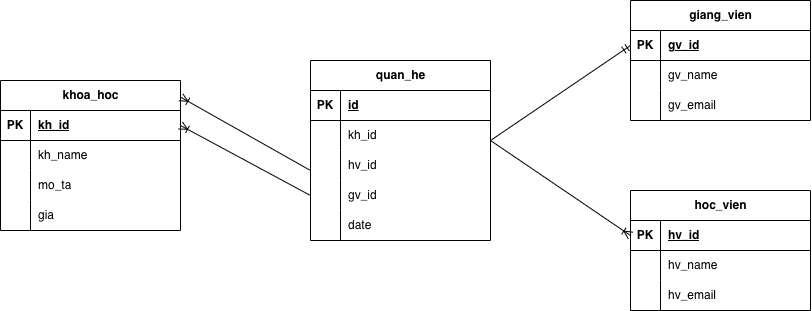

The diagram above was exported from draw.io. Its source (the exported page's mxGraphModel, read from the mxfile embedded in the PNG):
<mxGraphModel dx="2264" dy="991" grid="1" gridSize="10" guides="1" tooltips="1" connect="1" arrows="1" fold="1" page="1" pageScale="1" pageWidth="827" pageHeight="1169" math="0" shadow="0">
  <root>
    <mxCell id="0" />
    <mxCell id="1" parent="0" />
    <mxCell id="IV1KWcrna3zYlwc7ePWZ-59" parent="1" style="shape=table;startSize=30;container=1;collapsible=1;childLayout=tableLayout;fixedRows=1;rowLines=0;fontStyle=1;align=center;resizeLast=1;html=1;" value="hoc_vien" vertex="1">
      <mxGeometry height="120" width="180" x="590" y="310" as="geometry" />
    </mxCell>
    <mxCell id="IV1KWcrna3zYlwc7ePWZ-60" parent="IV1KWcrna3zYlwc7ePWZ-59" style="shape=tableRow;horizontal=0;startSize=0;swimlaneHead=0;swimlaneBody=0;fillColor=none;collapsible=0;dropTarget=0;points=[[0,0.5],[1,0.5]];portConstraint=eastwest;top=0;left=0;right=0;bottom=1;" value="" vertex="1">
      <mxGeometry height="30" width="180" y="30" as="geometry" />
    </mxCell>
    <mxCell id="IV1KWcrna3zYlwc7ePWZ-61" parent="IV1KWcrna3zYlwc7ePWZ-60" style="shape=partialRectangle;connectable=0;fillColor=none;top=0;left=0;bottom=0;right=0;fontStyle=1;overflow=hidden;whiteSpace=wrap;html=1;" value="PK" vertex="1">
      <mxGeometry height="30" width="30" as="geometry">
        <mxRectangle height="30" width="30" as="alternateBounds" />
      </mxGeometry>
    </mxCell>
    <mxCell id="IV1KWcrna3zYlwc7ePWZ-62" parent="IV1KWcrna3zYlwc7ePWZ-60" style="shape=partialRectangle;connectable=0;fillColor=none;top=0;left=0;bottom=0;right=0;align=left;spacingLeft=6;fontStyle=5;overflow=hidden;whiteSpace=wrap;html=1;" value="hv_id" vertex="1">
      <mxGeometry height="30" width="150" x="30" as="geometry">
        <mxRectangle height="30" width="150" as="alternateBounds" />
      </mxGeometry>
    </mxCell>
    <mxCell id="IV1KWcrna3zYlwc7ePWZ-63" parent="IV1KWcrna3zYlwc7ePWZ-59" style="shape=tableRow;horizontal=0;startSize=0;swimlaneHead=0;swimlaneBody=0;fillColor=none;collapsible=0;dropTarget=0;points=[[0,0.5],[1,0.5]];portConstraint=eastwest;top=0;left=0;right=0;bottom=0;" value="" vertex="1">
      <mxGeometry height="30" width="180" y="60" as="geometry" />
    </mxCell>
    <mxCell id="IV1KWcrna3zYlwc7ePWZ-64" parent="IV1KWcrna3zYlwc7ePWZ-63" style="shape=partialRectangle;connectable=0;fillColor=none;top=0;left=0;bottom=0;right=0;editable=1;overflow=hidden;whiteSpace=wrap;html=1;" value="" vertex="1">
      <mxGeometry height="30" width="30" as="geometry">
        <mxRectangle height="30" width="30" as="alternateBounds" />
      </mxGeometry>
    </mxCell>
    <mxCell id="IV1KWcrna3zYlwc7ePWZ-65" parent="IV1KWcrna3zYlwc7ePWZ-63" style="shape=partialRectangle;connectable=0;fillColor=none;top=0;left=0;bottom=0;right=0;align=left;spacingLeft=6;overflow=hidden;whiteSpace=wrap;html=1;" value="hv_name" vertex="1">
      <mxGeometry height="30" width="150" x="30" as="geometry">
        <mxRectangle height="30" width="150" as="alternateBounds" />
      </mxGeometry>
    </mxCell>
    <mxCell id="IV1KWcrna3zYlwc7ePWZ-66" parent="IV1KWcrna3zYlwc7ePWZ-59" style="shape=tableRow;horizontal=0;startSize=0;swimlaneHead=0;swimlaneBody=0;fillColor=none;collapsible=0;dropTarget=0;points=[[0,0.5],[1,0.5]];portConstraint=eastwest;top=0;left=0;right=0;bottom=0;" value="" vertex="1">
      <mxGeometry height="30" width="180" y="90" as="geometry" />
    </mxCell>
    <mxCell id="IV1KWcrna3zYlwc7ePWZ-67" parent="IV1KWcrna3zYlwc7ePWZ-66" style="shape=partialRectangle;connectable=0;fillColor=none;top=0;left=0;bottom=0;right=0;editable=1;overflow=hidden;whiteSpace=wrap;html=1;" value="" vertex="1">
      <mxGeometry height="30" width="30" as="geometry">
        <mxRectangle height="30" width="30" as="alternateBounds" />
      </mxGeometry>
    </mxCell>
    <mxCell id="IV1KWcrna3zYlwc7ePWZ-68" parent="IV1KWcrna3zYlwc7ePWZ-66" style="shape=partialRectangle;connectable=0;fillColor=none;top=0;left=0;bottom=0;right=0;align=left;spacingLeft=6;overflow=hidden;whiteSpace=wrap;html=1;" value="hv_email" vertex="1">
      <mxGeometry height="30" width="150" x="30" as="geometry">
        <mxRectangle height="30" width="150" as="alternateBounds" />
      </mxGeometry>
    </mxCell>
    <mxCell id="IV1KWcrna3zYlwc7ePWZ-72" parent="1" style="shape=table;startSize=30;container=1;collapsible=1;childLayout=tableLayout;fixedRows=1;rowLines=0;fontStyle=1;align=center;resizeLast=1;html=1;" value="giang_vien" vertex="1">
      <mxGeometry height="120" width="180" x="590" y="120" as="geometry" />
    </mxCell>
    <mxCell id="IV1KWcrna3zYlwc7ePWZ-73" parent="IV1KWcrna3zYlwc7ePWZ-72" style="shape=tableRow;horizontal=0;startSize=0;swimlaneHead=0;swimlaneBody=0;fillColor=none;collapsible=0;dropTarget=0;points=[[0,0.5],[1,0.5]];portConstraint=eastwest;top=0;left=0;right=0;bottom=1;" value="" vertex="1">
      <mxGeometry height="30" width="180" y="30" as="geometry" />
    </mxCell>
    <mxCell id="IV1KWcrna3zYlwc7ePWZ-74" parent="IV1KWcrna3zYlwc7ePWZ-73" style="shape=partialRectangle;connectable=0;fillColor=none;top=0;left=0;bottom=0;right=0;fontStyle=1;overflow=hidden;whiteSpace=wrap;html=1;" value="PK" vertex="1">
      <mxGeometry height="30" width="30" as="geometry">
        <mxRectangle height="30" width="30" as="alternateBounds" />
      </mxGeometry>
    </mxCell>
    <mxCell id="IV1KWcrna3zYlwc7ePWZ-75" parent="IV1KWcrna3zYlwc7ePWZ-73" style="shape=partialRectangle;connectable=0;fillColor=none;top=0;left=0;bottom=0;right=0;align=left;spacingLeft=6;fontStyle=5;overflow=hidden;whiteSpace=wrap;html=1;" value="gv_id" vertex="1">
      <mxGeometry height="30" width="150" x="30" as="geometry">
        <mxRectangle height="30" width="150" as="alternateBounds" />
      </mxGeometry>
    </mxCell>
    <mxCell id="IV1KWcrna3zYlwc7ePWZ-76" parent="IV1KWcrna3zYlwc7ePWZ-72" style="shape=tableRow;horizontal=0;startSize=0;swimlaneHead=0;swimlaneBody=0;fillColor=none;collapsible=0;dropTarget=0;points=[[0,0.5],[1,0.5]];portConstraint=eastwest;top=0;left=0;right=0;bottom=0;" value="" vertex="1">
      <mxGeometry height="30" width="180" y="60" as="geometry" />
    </mxCell>
    <mxCell id="IV1KWcrna3zYlwc7ePWZ-77" parent="IV1KWcrna3zYlwc7ePWZ-76" style="shape=partialRectangle;connectable=0;fillColor=none;top=0;left=0;bottom=0;right=0;editable=1;overflow=hidden;whiteSpace=wrap;html=1;" value="" vertex="1">
      <mxGeometry height="30" width="30" as="geometry">
        <mxRectangle height="30" width="30" as="alternateBounds" />
      </mxGeometry>
    </mxCell>
    <mxCell id="IV1KWcrna3zYlwc7ePWZ-78" parent="IV1KWcrna3zYlwc7ePWZ-76" style="shape=partialRectangle;connectable=0;fillColor=none;top=0;left=0;bottom=0;right=0;align=left;spacingLeft=6;overflow=hidden;whiteSpace=wrap;html=1;" value="gv_name" vertex="1">
      <mxGeometry height="30" width="150" x="30" as="geometry">
        <mxRectangle height="30" width="150" as="alternateBounds" />
      </mxGeometry>
    </mxCell>
    <mxCell id="IV1KWcrna3zYlwc7ePWZ-79" parent="IV1KWcrna3zYlwc7ePWZ-72" style="shape=tableRow;horizontal=0;startSize=0;swimlaneHead=0;swimlaneBody=0;fillColor=none;collapsible=0;dropTarget=0;points=[[0,0.5],[1,0.5]];portConstraint=eastwest;top=0;left=0;right=0;bottom=0;" value="" vertex="1">
      <mxGeometry height="30" width="180" y="90" as="geometry" />
    </mxCell>
    <mxCell id="IV1KWcrna3zYlwc7ePWZ-80" parent="IV1KWcrna3zYlwc7ePWZ-79" style="shape=partialRectangle;connectable=0;fillColor=none;top=0;left=0;bottom=0;right=0;editable=1;overflow=hidden;whiteSpace=wrap;html=1;" value="" vertex="1">
      <mxGeometry height="30" width="30" as="geometry">
        <mxRectangle height="30" width="30" as="alternateBounds" />
      </mxGeometry>
    </mxCell>
    <mxCell id="IV1KWcrna3zYlwc7ePWZ-81" parent="IV1KWcrna3zYlwc7ePWZ-79" style="shape=partialRectangle;connectable=0;fillColor=none;top=0;left=0;bottom=0;right=0;align=left;spacingLeft=6;overflow=hidden;whiteSpace=wrap;html=1;" value="gv_email" vertex="1">
      <mxGeometry height="30" width="150" x="30" as="geometry">
        <mxRectangle height="30" width="150" as="alternateBounds" />
      </mxGeometry>
    </mxCell>
    <mxCell id="IV1KWcrna3zYlwc7ePWZ-85" parent="1" style="shape=table;startSize=30;container=1;collapsible=1;childLayout=tableLayout;fixedRows=1;rowLines=0;fontStyle=1;align=center;resizeLast=1;html=1;" value="khoa_hoc" vertex="1">
      <mxGeometry height="150" width="180" x="-40" y="200" as="geometry" />
    </mxCell>
    <mxCell id="IV1KWcrna3zYlwc7ePWZ-86" parent="IV1KWcrna3zYlwc7ePWZ-85" style="shape=tableRow;horizontal=0;startSize=0;swimlaneHead=0;swimlaneBody=0;fillColor=none;collapsible=0;dropTarget=0;points=[[0,0.5],[1,0.5]];portConstraint=eastwest;top=0;left=0;right=0;bottom=1;" value="" vertex="1">
      <mxGeometry height="30" width="180" y="30" as="geometry" />
    </mxCell>
    <mxCell id="IV1KWcrna3zYlwc7ePWZ-87" parent="IV1KWcrna3zYlwc7ePWZ-86" style="shape=partialRectangle;connectable=0;fillColor=none;top=0;left=0;bottom=0;right=0;fontStyle=1;overflow=hidden;whiteSpace=wrap;html=1;" value="PK" vertex="1">
      <mxGeometry height="30" width="30" as="geometry">
        <mxRectangle height="30" width="30" as="alternateBounds" />
      </mxGeometry>
    </mxCell>
    <mxCell id="IV1KWcrna3zYlwc7ePWZ-88" parent="IV1KWcrna3zYlwc7ePWZ-86" style="shape=partialRectangle;connectable=0;fillColor=none;top=0;left=0;bottom=0;right=0;align=left;spacingLeft=6;fontStyle=5;overflow=hidden;whiteSpace=wrap;html=1;" value="kh_id" vertex="1">
      <mxGeometry height="30" width="150" x="30" as="geometry">
        <mxRectangle height="30" width="150" as="alternateBounds" />
      </mxGeometry>
    </mxCell>
    <mxCell id="IV1KWcrna3zYlwc7ePWZ-89" parent="IV1KWcrna3zYlwc7ePWZ-85" style="shape=tableRow;horizontal=0;startSize=0;swimlaneHead=0;swimlaneBody=0;fillColor=none;collapsible=0;dropTarget=0;points=[[0,0.5],[1,0.5]];portConstraint=eastwest;top=0;left=0;right=0;bottom=0;" value="" vertex="1">
      <mxGeometry height="30" width="180" y="60" as="geometry" />
    </mxCell>
    <mxCell id="IV1KWcrna3zYlwc7ePWZ-90" parent="IV1KWcrna3zYlwc7ePWZ-89" style="shape=partialRectangle;connectable=0;fillColor=none;top=0;left=0;bottom=0;right=0;editable=1;overflow=hidden;whiteSpace=wrap;html=1;" value="" vertex="1">
      <mxGeometry height="30" width="30" as="geometry">
        <mxRectangle height="30" width="30" as="alternateBounds" />
      </mxGeometry>
    </mxCell>
    <mxCell id="IV1KWcrna3zYlwc7ePWZ-91" parent="IV1KWcrna3zYlwc7ePWZ-89" style="shape=partialRectangle;connectable=0;fillColor=none;top=0;left=0;bottom=0;right=0;align=left;spacingLeft=6;overflow=hidden;whiteSpace=wrap;html=1;" value="kh_name" vertex="1">
      <mxGeometry height="30" width="150" x="30" as="geometry">
        <mxRectangle height="30" width="150" as="alternateBounds" />
      </mxGeometry>
    </mxCell>
    <mxCell id="IV1KWcrna3zYlwc7ePWZ-92" parent="IV1KWcrna3zYlwc7ePWZ-85" style="shape=tableRow;horizontal=0;startSize=0;swimlaneHead=0;swimlaneBody=0;fillColor=none;collapsible=0;dropTarget=0;points=[[0,0.5],[1,0.5]];portConstraint=eastwest;top=0;left=0;right=0;bottom=0;" value="" vertex="1">
      <mxGeometry height="30" width="180" y="90" as="geometry" />
    </mxCell>
    <mxCell id="IV1KWcrna3zYlwc7ePWZ-93" parent="IV1KWcrna3zYlwc7ePWZ-92" style="shape=partialRectangle;connectable=0;fillColor=none;top=0;left=0;bottom=0;right=0;editable=1;overflow=hidden;whiteSpace=wrap;html=1;" value="" vertex="1">
      <mxGeometry height="30" width="30" as="geometry">
        <mxRectangle height="30" width="30" as="alternateBounds" />
      </mxGeometry>
    </mxCell>
    <mxCell id="IV1KWcrna3zYlwc7ePWZ-94" parent="IV1KWcrna3zYlwc7ePWZ-92" style="shape=partialRectangle;connectable=0;fillColor=none;top=0;left=0;bottom=0;right=0;align=left;spacingLeft=6;overflow=hidden;whiteSpace=wrap;html=1;" value="mo_ta" vertex="1">
      <mxGeometry height="30" width="150" x="30" as="geometry">
        <mxRectangle height="30" width="150" as="alternateBounds" />
      </mxGeometry>
    </mxCell>
    <mxCell id="IV1KWcrna3zYlwc7ePWZ-95" parent="IV1KWcrna3zYlwc7ePWZ-85" style="shape=tableRow;horizontal=0;startSize=0;swimlaneHead=0;swimlaneBody=0;fillColor=none;collapsible=0;dropTarget=0;points=[[0,0.5],[1,0.5]];portConstraint=eastwest;top=0;left=0;right=0;bottom=0;" vertex="1">
      <mxGeometry height="30" width="180" y="120" as="geometry" />
    </mxCell>
    <mxCell id="IV1KWcrna3zYlwc7ePWZ-96" parent="IV1KWcrna3zYlwc7ePWZ-95" style="shape=partialRectangle;connectable=0;fillColor=none;top=0;left=0;bottom=0;right=0;editable=1;overflow=hidden;whiteSpace=wrap;html=1;" vertex="1">
      <mxGeometry height="30" width="30" as="geometry">
        <mxRectangle height="30" width="30" as="alternateBounds" />
      </mxGeometry>
    </mxCell>
    <mxCell id="IV1KWcrna3zYlwc7ePWZ-97" parent="IV1KWcrna3zYlwc7ePWZ-95" style="shape=partialRectangle;connectable=0;fillColor=none;top=0;left=0;bottom=0;right=0;align=left;spacingLeft=6;overflow=hidden;whiteSpace=wrap;html=1;" value="gia" vertex="1">
      <mxGeometry height="30" width="150" x="30" as="geometry">
        <mxRectangle height="30" width="150" as="alternateBounds" />
      </mxGeometry>
    </mxCell>
    <mxCell id="IV1KWcrna3zYlwc7ePWZ-98" parent="1" style="shape=table;startSize=30;container=1;collapsible=1;childLayout=tableLayout;fixedRows=1;rowLines=0;fontStyle=1;align=center;resizeLast=1;html=1;" value="quan_he" vertex="1">
      <mxGeometry height="180" width="180" x="270" y="180" as="geometry" />
    </mxCell>
    <mxCell id="IV1KWcrna3zYlwc7ePWZ-99" parent="IV1KWcrna3zYlwc7ePWZ-98" style="shape=tableRow;horizontal=0;startSize=0;swimlaneHead=0;swimlaneBody=0;fillColor=none;collapsible=0;dropTarget=0;points=[[0,0.5],[1,0.5]];portConstraint=eastwest;top=0;left=0;right=0;bottom=1;" value="" vertex="1">
      <mxGeometry height="30" width="180" y="30" as="geometry" />
    </mxCell>
    <mxCell id="IV1KWcrna3zYlwc7ePWZ-100" parent="IV1KWcrna3zYlwc7ePWZ-99" style="shape=partialRectangle;connectable=0;fillColor=none;top=0;left=0;bottom=0;right=0;fontStyle=1;overflow=hidden;whiteSpace=wrap;html=1;" value="PK" vertex="1">
      <mxGeometry height="30" width="30" as="geometry">
        <mxRectangle height="30" width="30" as="alternateBounds" />
      </mxGeometry>
    </mxCell>
    <mxCell id="IV1KWcrna3zYlwc7ePWZ-101" parent="IV1KWcrna3zYlwc7ePWZ-99" style="shape=partialRectangle;connectable=0;fillColor=none;top=0;left=0;bottom=0;right=0;align=left;spacingLeft=6;fontStyle=5;overflow=hidden;whiteSpace=wrap;html=1;" value="id" vertex="1">
      <mxGeometry height="30" width="150" x="30" as="geometry">
        <mxRectangle height="30" width="150" as="alternateBounds" />
      </mxGeometry>
    </mxCell>
    <mxCell id="IV1KWcrna3zYlwc7ePWZ-102" parent="IV1KWcrna3zYlwc7ePWZ-98" style="shape=tableRow;horizontal=0;startSize=0;swimlaneHead=0;swimlaneBody=0;fillColor=none;collapsible=0;dropTarget=0;points=[[0,0.5],[1,0.5]];portConstraint=eastwest;top=0;left=0;right=0;bottom=0;" value="" vertex="1">
      <mxGeometry height="30" width="180" y="60" as="geometry" />
    </mxCell>
    <mxCell id="IV1KWcrna3zYlwc7ePWZ-103" parent="IV1KWcrna3zYlwc7ePWZ-102" style="shape=partialRectangle;connectable=0;fillColor=none;top=0;left=0;bottom=0;right=0;editable=1;overflow=hidden;whiteSpace=wrap;html=1;" value="" vertex="1">
      <mxGeometry height="30" width="30" as="geometry">
        <mxRectangle height="30" width="30" as="alternateBounds" />
      </mxGeometry>
    </mxCell>
    <mxCell id="IV1KWcrna3zYlwc7ePWZ-104" parent="IV1KWcrna3zYlwc7ePWZ-102" style="shape=partialRectangle;connectable=0;fillColor=none;top=0;left=0;bottom=0;right=0;align=left;spacingLeft=6;overflow=hidden;whiteSpace=wrap;html=1;" value="kh_id" vertex="1">
      <mxGeometry height="30" width="150" x="30" as="geometry">
        <mxRectangle height="30" width="150" as="alternateBounds" />
      </mxGeometry>
    </mxCell>
    <mxCell id="IV1KWcrna3zYlwc7ePWZ-105" parent="IV1KWcrna3zYlwc7ePWZ-98" style="shape=tableRow;horizontal=0;startSize=0;swimlaneHead=0;swimlaneBody=0;fillColor=none;collapsible=0;dropTarget=0;points=[[0,0.5],[1,0.5]];portConstraint=eastwest;top=0;left=0;right=0;bottom=0;" value="" vertex="1">
      <mxGeometry height="30" width="180" y="90" as="geometry" />
    </mxCell>
    <mxCell id="IV1KWcrna3zYlwc7ePWZ-106" parent="IV1KWcrna3zYlwc7ePWZ-105" style="shape=partialRectangle;connectable=0;fillColor=none;top=0;left=0;bottom=0;right=0;editable=1;overflow=hidden;whiteSpace=wrap;html=1;" value="" vertex="1">
      <mxGeometry height="30" width="30" as="geometry">
        <mxRectangle height="30" width="30" as="alternateBounds" />
      </mxGeometry>
    </mxCell>
    <mxCell id="IV1KWcrna3zYlwc7ePWZ-107" parent="IV1KWcrna3zYlwc7ePWZ-105" style="shape=partialRectangle;connectable=0;fillColor=none;top=0;left=0;bottom=0;right=0;align=left;spacingLeft=6;overflow=hidden;whiteSpace=wrap;html=1;" value="hv_id" vertex="1">
      <mxGeometry height="30" width="150" x="30" as="geometry">
        <mxRectangle height="30" width="150" as="alternateBounds" />
      </mxGeometry>
    </mxCell>
    <mxCell id="IV1KWcrna3zYlwc7ePWZ-108" parent="IV1KWcrna3zYlwc7ePWZ-98" style="shape=tableRow;horizontal=0;startSize=0;swimlaneHead=0;swimlaneBody=0;fillColor=none;collapsible=0;dropTarget=0;points=[[0,0.5],[1,0.5]];portConstraint=eastwest;top=0;left=0;right=0;bottom=0;" vertex="1">
      <mxGeometry height="30" width="180" y="120" as="geometry" />
    </mxCell>
    <mxCell id="IV1KWcrna3zYlwc7ePWZ-109" parent="IV1KWcrna3zYlwc7ePWZ-108" style="shape=partialRectangle;connectable=0;fillColor=none;top=0;left=0;bottom=0;right=0;editable=1;overflow=hidden;whiteSpace=wrap;html=1;" vertex="1">
      <mxGeometry height="30" width="30" as="geometry">
        <mxRectangle height="30" width="30" as="alternateBounds" />
      </mxGeometry>
    </mxCell>
    <mxCell id="IV1KWcrna3zYlwc7ePWZ-110" parent="IV1KWcrna3zYlwc7ePWZ-108" style="shape=partialRectangle;connectable=0;fillColor=none;top=0;left=0;bottom=0;right=0;align=left;spacingLeft=6;overflow=hidden;whiteSpace=wrap;html=1;" value="gv_id" vertex="1">
      <mxGeometry height="30" width="150" x="30" as="geometry">
        <mxRectangle height="30" width="150" as="alternateBounds" />
      </mxGeometry>
    </mxCell>
    <mxCell id="IV1KWcrna3zYlwc7ePWZ-111" parent="IV1KWcrna3zYlwc7ePWZ-98" style="shape=tableRow;horizontal=0;startSize=0;swimlaneHead=0;swimlaneBody=0;fillColor=none;collapsible=0;dropTarget=0;points=[[0,0.5],[1,0.5]];portConstraint=eastwest;top=0;left=0;right=0;bottom=0;" vertex="1">
      <mxGeometry height="30" width="180" y="150" as="geometry" />
    </mxCell>
    <mxCell id="IV1KWcrna3zYlwc7ePWZ-112" parent="IV1KWcrna3zYlwc7ePWZ-111" style="shape=partialRectangle;connectable=0;fillColor=none;top=0;left=0;bottom=0;right=0;editable=1;overflow=hidden;whiteSpace=wrap;html=1;" vertex="1">
      <mxGeometry height="30" width="30" as="geometry">
        <mxRectangle height="30" width="30" as="alternateBounds" />
      </mxGeometry>
    </mxCell>
    <mxCell id="IV1KWcrna3zYlwc7ePWZ-113" parent="IV1KWcrna3zYlwc7ePWZ-111" style="shape=partialRectangle;connectable=0;fillColor=none;top=0;left=0;bottom=0;right=0;align=left;spacingLeft=6;overflow=hidden;whiteSpace=wrap;html=1;" value="date" vertex="1">
      <mxGeometry height="30" width="150" x="30" as="geometry">
        <mxRectangle height="30" width="150" as="alternateBounds" />
      </mxGeometry>
    </mxCell>
    <mxCell id="IV1KWcrna3zYlwc7ePWZ-133" edge="1" parent="1" source="IV1KWcrna3zYlwc7ePWZ-85" style="endArrow=none;html=1;rounded=0;exitX=1.002;exitY=0.112;exitDx=0;exitDy=0;exitPerimeter=0;endFill=0;startArrow=ERoneToMany;startFill=0;" value="">
      <mxGeometry relative="1" as="geometry">
        <mxPoint x="110" y="290" as="sourcePoint" />
        <mxPoint x="270" y="290" as="targetPoint" />
      </mxGeometry>
    </mxCell>
    <mxCell id="IV1KWcrna3zYlwc7ePWZ-134" edge="1" parent="1" style="endArrow=ERoneToMany;html=1;rounded=0;entryX=0;entryY=0.5;entryDx=0;entryDy=0;endFill=0;" target="IV1KWcrna3zYlwc7ePWZ-60" value="">
      <mxGeometry relative="1" as="geometry">
        <mxPoint x="450" y="260" as="sourcePoint" />
        <mxPoint x="610" y="290" as="targetPoint" />
      </mxGeometry>
    </mxCell>
    <mxCell id="IV1KWcrna3zYlwc7ePWZ-135" edge="1" parent="1" style="endArrow=ERmandOne;html=1;rounded=0;entryX=0;entryY=0.5;entryDx=0;entryDy=0;endFill=0;" target="IV1KWcrna3zYlwc7ePWZ-73" value="">
      <mxGeometry relative="1" as="geometry">
        <mxPoint x="450" y="260" as="sourcePoint" />
        <mxPoint x="610" y="260" as="targetPoint" />
      </mxGeometry>
    </mxCell>
    <mxCell id="IV1KWcrna3zYlwc7ePWZ-136" edge="1" parent="1" source="IV1KWcrna3zYlwc7ePWZ-86" style="endArrow=none;html=1;rounded=0;entryX=0;entryY=0.5;entryDx=0;entryDy=0;startArrow=ERoneToMany;startFill=0;exitX=1;exitY=0.5;exitDx=0;exitDy=0;" target="IV1KWcrna3zYlwc7ePWZ-108" value="">
      <mxGeometry relative="1" as="geometry">
        <mxPoint x="141" y="231" as="sourcePoint" />
        <mxPoint x="300" y="250" as="targetPoint" />
      </mxGeometry>
    </mxCell>
  </root>
</mxGraphModel>